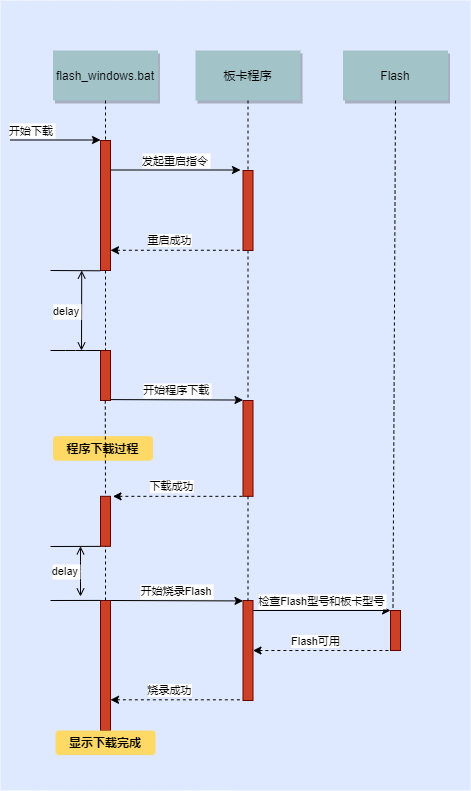

The diagram above was exported from draw.io. Its source (the exported page's mxGraphModel, read from the mxfile embedded in the PNG):
<mxGraphModel dx="1038" dy="641" grid="1" gridSize="10" guides="1" tooltips="1" connect="1" arrows="1" fold="1" page="0" pageScale="1.5" pageWidth="826" pageHeight="1169" background="none" math="0" shadow="0">
  <root>
    <mxCell id="0" />
    <mxCell id="1" parent="0" />
    <mxCell id="69" value="" style="fillColor=#DEE8FF;strokeColor=none" parent="1" vertex="1">
      <mxGeometry x="100" y="10" width="470" height="790" as="geometry" />
    </mxCell>
    <mxCell id="2" value="" style="fillColor=#CC4125;strokeColor=#660000" parent="1" vertex="1">
      <mxGeometry x="200" y="150" width="10" height="130" as="geometry" />
    </mxCell>
    <mxCell id="3" value="开始下载" style="edgeStyle=none;verticalLabelPosition=top;verticalAlign=bottom;labelPosition=left;align=right" parent="1" edge="1">
      <mxGeometry x="110" y="49.5" width="100" height="100" as="geometry">
        <mxPoint x="110" y="149.5" as="sourcePoint" />
        <mxPoint x="200" y="149.5" as="targetPoint" />
      </mxGeometry>
    </mxCell>
    <mxCell id="4" value="flash_windows.bat" style="shadow=1;fillColor=#A2C4C9;strokeColor=none" parent="1" vertex="1">
      <mxGeometry x="152.5" y="60" width="105" height="50" as="geometry" />
    </mxCell>
    <mxCell id="6" value="" style="fillColor=#CC4125;strokeColor=#660000" parent="1" vertex="1">
      <mxGeometry x="342.5" y="180" width="10" height="80" as="geometry" />
    </mxCell>
    <mxCell id="7" value="板卡程序" style="shadow=1;fillColor=#A2C4C9;strokeColor=none" parent="1" vertex="1">
      <mxGeometry x="295" y="60" width="105" height="50" as="geometry" />
    </mxCell>
    <mxCell id="8" value="" style="edgeStyle=none;endArrow=none;dashed=1" parent="1" source="7" target="6" edge="1">
      <mxGeometry x="272.3350694444445" y="165" width="100" height="100" as="geometry">
        <mxPoint x="347.2588734567901" y="110" as="sourcePoint" />
        <mxPoint x="347.5761959876544" y="165" as="targetPoint" />
      </mxGeometry>
    </mxCell>
    <mxCell id="9" value="发起重启指令" style="edgeStyle=none;verticalLabelPosition=top;verticalAlign=bottom" parent="1" edge="1">
      <mxGeometry x="220" y="92" width="100" height="100" as="geometry">
        <mxPoint x="210" y="179.5" as="sourcePoint" />
        <mxPoint x="340" y="179.5" as="targetPoint" />
      </mxGeometry>
    </mxCell>
    <mxCell id="11" value="" style="edgeStyle=none;verticalLabelPosition=top;verticalAlign=bottom;endArrow=none;startArrow=classic;dashed=1" parent="1" edge="1">
      <mxGeometry x="220" y="172.25887345679013" width="100" height="100" as="geometry">
        <mxPoint x="210" y="259.7588734567901" as="sourcePoint" />
        <mxPoint x="340" y="259.7588734567901" as="targetPoint" />
      </mxGeometry>
    </mxCell>
    <mxCell id="ZQ4nUztzypgPN8ZejkBZ-89" value="重启成功" style="edgeLabel;html=1;align=center;verticalAlign=middle;resizable=0;points=[];" vertex="1" connectable="0" parent="11">
      <mxGeometry relative="1" as="geometry">
        <mxPoint x="-7" y="-10" as="offset" />
      </mxGeometry>
    </mxCell>
    <mxCell id="33" value="" style="edgeStyle=elbowEdgeStyle;elbow=horizontal;endArrow=none;dashed=1" parent="1" source="4" target="2" edge="1">
      <mxGeometry x="230.00000000000003" y="310" width="100" height="100" as="geometry">
        <mxPoint x="230.00000000000003" y="410" as="sourcePoint" />
        <mxPoint x="330" y="310" as="targetPoint" />
      </mxGeometry>
    </mxCell>
    <mxCell id="42" value="" style="fillColor=#CC4125;strokeColor=#660000" parent="1" vertex="1">
      <mxGeometry x="200" y="360" width="10" height="50" as="geometry" />
    </mxCell>
    <mxCell id="44" value="" style="edgeStyle=none;dashed=1;endArrow=none" parent="1" source="2" target="42" edge="1">
      <mxGeometry x="50" y="300" width="100" height="100" as="geometry">
        <mxPoint x="50" y="400" as="sourcePoint" />
        <mxPoint x="150" y="300" as="targetPoint" />
      </mxGeometry>
    </mxCell>
    <mxCell id="46" value="" style="edgeStyle=elbowEdgeStyle;elbow=vertical;endArrow=none" parent="1" source="42" edge="1">
      <mxGeometry x="60" y="310" width="100" height="100" as="geometry">
        <mxPoint x="60" y="410" as="sourcePoint" />
        <mxPoint x="150" y="360" as="targetPoint" />
      </mxGeometry>
    </mxCell>
    <mxCell id="47" value="delay" style="edgeStyle=elbowEdgeStyle;elbow=horizontal;startArrow=open;endArrow=open;labelPosition=left;align=right" parent="1" edge="1">
      <mxGeometry x="61.20563271604938" y="290" width="100" height="100" as="geometry">
        <mxPoint x="181.20563271604937" y="280" as="sourcePoint" />
        <mxPoint x="181.20563271604937" y="360" as="targetPoint" />
      </mxGeometry>
    </mxCell>
    <mxCell id="48" value="" style="fillColor=#CC4125;strokeColor=#660000" parent="1" vertex="1">
      <mxGeometry x="342.5" y="409.99666666666667" width="10" height="95.83333333333331" as="geometry" />
    </mxCell>
    <mxCell id="52" value="" style="edgeStyle=none;endArrow=none;dashed=1" parent="1" source="6" target="48" edge="1">
      <mxGeometry x="376.5711805555559" y="339.6971450617284" width="100" height="100" as="geometry">
        <mxPoint x="451.7361111111112" y="284.6971450617284" as="sourcePoint" />
        <mxPoint x="451.7361111111112" y="464.0914351851852" as="targetPoint" />
      </mxGeometry>
    </mxCell>
    <mxCell id="66" value="" style="fillColor=#CC4125;strokeColor=#660000" parent="1" vertex="1">
      <mxGeometry x="200" y="610" width="10" height="130" as="geometry" />
    </mxCell>
    <mxCell id="75" value="程序下载过程" style="rounded=1;fontStyle=1;fillColor=#FFD966;strokeColor=none" parent="1" vertex="1">
      <mxGeometry x="152.5" y="445.62" width="100" height="24.59" as="geometry" />
    </mxCell>
    <mxCell id="83" value="" style="edgeStyle=elbowEdgeStyle;elbow=vertical;endArrow=none" parent="1" edge="1">
      <mxGeometry x="60" y="505.8706481481482" width="100" height="100" as="geometry">
        <mxPoint x="200.00000000000003" y="555.8706481481481" as="sourcePoint" />
        <mxPoint x="150" y="555.8706481481481" as="targetPoint" />
      </mxGeometry>
    </mxCell>
    <mxCell id="84" value="" style="edgeStyle=elbowEdgeStyle;elbow=vertical;endArrow=none" parent="1" edge="1">
      <mxGeometry x="59.999999999999986" y="559.9206481481482" width="100" height="100" as="geometry">
        <mxPoint x="200" y="609.9206481481482" as="sourcePoint" />
        <mxPoint x="149.99999999999997" y="609.9206481481482" as="targetPoint" />
      </mxGeometry>
    </mxCell>
    <mxCell id="88" value="delay" style="edgeStyle=elbowEdgeStyle;elbow=horizontal;startArrow=open;endArrow=open;labelPosition=left;align=right" parent="1" edge="1">
      <mxGeometry x="61.603518518518534" y="555.83" width="100" height="100" as="geometry">
        <mxPoint x="180" y="555.83" as="sourcePoint" />
        <mxPoint x="180" y="606" as="targetPoint" />
      </mxGeometry>
    </mxCell>
    <mxCell id="ZQ4nUztzypgPN8ZejkBZ-90" value="开始程序下载" style="edgeStyle=none;verticalLabelPosition=top;verticalAlign=bottom;exitX=0.995;exitY=0.982;exitDx=0;exitDy=0;exitPerimeter=0;" edge="1" parent="1" source="42">
      <mxGeometry x="222.5" y="322.03" width="100" height="100" as="geometry">
        <mxPoint x="212.5" y="409.53" as="sourcePoint" />
        <mxPoint x="342.5" y="409.53" as="targetPoint" />
      </mxGeometry>
    </mxCell>
    <mxCell id="ZQ4nUztzypgPN8ZejkBZ-91" value="" style="edgeStyle=none;verticalLabelPosition=top;verticalAlign=bottom;endArrow=none;startArrow=classic;dashed=1" edge="1" parent="1">
      <mxGeometry x="222.5" y="418.3288734567901" width="100" height="100" as="geometry">
        <mxPoint x="212.5" y="505.82887345679006" as="sourcePoint" />
        <mxPoint x="342.5" y="505.82887345679006" as="targetPoint" />
      </mxGeometry>
    </mxCell>
    <mxCell id="ZQ4nUztzypgPN8ZejkBZ-92" value="下载成功" style="edgeLabel;html=1;align=center;verticalAlign=middle;resizable=0;points=[];" vertex="1" connectable="0" parent="ZQ4nUztzypgPN8ZejkBZ-91">
      <mxGeometry relative="1" as="geometry">
        <mxPoint x="-7" y="-10" as="offset" />
      </mxGeometry>
    </mxCell>
    <mxCell id="ZQ4nUztzypgPN8ZejkBZ-93" value="" style="fillColor=#CC4125;strokeColor=#660000" vertex="1" parent="1">
      <mxGeometry x="200" y="505.83" width="10" height="50" as="geometry" />
    </mxCell>
    <mxCell id="ZQ4nUztzypgPN8ZejkBZ-94" value="" style="edgeStyle=none;dashed=1;endArrow=none;entryX=0.5;entryY=0;entryDx=0;entryDy=0;" edge="1" parent="1" target="ZQ4nUztzypgPN8ZejkBZ-93">
      <mxGeometry x="49.769999999999996" y="430" width="100" height="100" as="geometry">
        <mxPoint x="204.77" y="409.9999999999999" as="sourcePoint" />
        <mxPoint x="204.77" y="490" as="targetPoint" />
      </mxGeometry>
    </mxCell>
    <mxCell id="ZQ4nUztzypgPN8ZejkBZ-95" value="" style="edgeStyle=elbowEdgeStyle;elbow=vertical;endArrow=none" edge="1" parent="1">
      <mxGeometry x="60" y="230" width="100" height="100" as="geometry">
        <mxPoint x="200" y="280.28571428571433" as="sourcePoint" />
        <mxPoint x="150" y="280" as="targetPoint" />
      </mxGeometry>
    </mxCell>
    <mxCell id="ZQ4nUztzypgPN8ZejkBZ-97" value="" style="fillColor=#CC4125;strokeColor=#660000" vertex="1" parent="1">
      <mxGeometry x="342.5" y="610" width="10" height="100" as="geometry" />
    </mxCell>
    <mxCell id="ZQ4nUztzypgPN8ZejkBZ-98" value="开始烧录Flash" style="edgeStyle=none;verticalLabelPosition=top;verticalAlign=bottom;exitX=0.995;exitY=0.982;exitDx=0;exitDy=0;exitPerimeter=0;" edge="1" parent="1">
      <mxGeometry x="222.5" y="522.93" width="100" height="100" as="geometry">
        <mxPoint x="209.94999999999993" y="610" as="sourcePoint" />
        <mxPoint x="342.5" y="610.4300000000001" as="targetPoint" />
      </mxGeometry>
    </mxCell>
    <mxCell id="ZQ4nUztzypgPN8ZejkBZ-99" value="" style="fillColor=#CC4125;strokeColor=#660000" vertex="1" parent="1">
      <mxGeometry x="489.9999999999999" y="620.0042901234568" width="10" height="40" as="geometry" />
    </mxCell>
    <mxCell id="ZQ4nUztzypgPN8ZejkBZ-102" value="" style="edgeStyle=none;verticalLabelPosition=top;verticalAlign=bottom;endArrow=none;startArrow=classic;dashed=1;entryX=0;entryY=1;entryDx=0;entryDy=0;" edge="1" parent="1" target="ZQ4nUztzypgPN8ZejkBZ-99">
      <mxGeometry x="362.5" y="572.5088734567901" width="100" height="100" as="geometry">
        <mxPoint x="352.5" y="660.00887345679" as="sourcePoint" />
        <mxPoint x="482.5" y="660.00887345679" as="targetPoint" />
      </mxGeometry>
    </mxCell>
    <mxCell id="ZQ4nUztzypgPN8ZejkBZ-103" value="Flash可用" style="edgeLabel;html=1;align=center;verticalAlign=middle;resizable=0;points=[];" vertex="1" connectable="0" parent="ZQ4nUztzypgPN8ZejkBZ-102">
      <mxGeometry relative="1" as="geometry">
        <mxPoint x="-7" y="-10" as="offset" />
      </mxGeometry>
    </mxCell>
    <mxCell id="ZQ4nUztzypgPN8ZejkBZ-104" value="检查Flash型号和板卡型号" style="edgeStyle=none;verticalLabelPosition=top;verticalAlign=bottom;exitX=0.995;exitY=0.982;exitDx=0;exitDy=0;exitPerimeter=0;entryX=0;entryY=0;entryDx=0;entryDy=0;" edge="1" parent="1" target="ZQ4nUztzypgPN8ZejkBZ-99">
      <mxGeometry x="365.04999999999995" y="532.93" width="100" height="100" as="geometry">
        <mxPoint x="352.5" y="620.0000000000001" as="sourcePoint" />
        <mxPoint x="485.04999999999995" y="620.43" as="targetPoint" />
      </mxGeometry>
    </mxCell>
    <mxCell id="ZQ4nUztzypgPN8ZejkBZ-105" value="" style="edgeStyle=none;verticalLabelPosition=top;verticalAlign=bottom;endArrow=none;startArrow=classic;dashed=1" edge="1" parent="1">
      <mxGeometry x="220" y="621.8088734567901" width="100" height="100" as="geometry">
        <mxPoint x="210.0000000000001" y="709.30887345679" as="sourcePoint" />
        <mxPoint x="340" y="709.30887345679" as="targetPoint" />
      </mxGeometry>
    </mxCell>
    <mxCell id="ZQ4nUztzypgPN8ZejkBZ-106" value="烧录成功" style="edgeLabel;html=1;align=center;verticalAlign=middle;resizable=0;points=[];" vertex="1" connectable="0" parent="ZQ4nUztzypgPN8ZejkBZ-105">
      <mxGeometry relative="1" as="geometry">
        <mxPoint x="-7" y="-10" as="offset" />
      </mxGeometry>
    </mxCell>
    <mxCell id="ZQ4nUztzypgPN8ZejkBZ-107" value="显示下载完成" style="rounded=1;fontStyle=1;fillColor=#FFD966;strokeColor=none" vertex="1" parent="1">
      <mxGeometry x="155" y="740" width="100" height="24.59" as="geometry" />
    </mxCell>
    <mxCell id="ZQ4nUztzypgPN8ZejkBZ-108" value="Flash" style="shadow=1;fillColor=#A2C4C9;strokeColor=none" vertex="1" parent="1">
      <mxGeometry x="442.5" y="60" width="105" height="50" as="geometry" />
    </mxCell>
    <mxCell id="ZQ4nUztzypgPN8ZejkBZ-109" value="" style="edgeStyle=none;endArrow=none;dashed=1;entryX=0.25;entryY=0;entryDx=0;entryDy=0;exitX=0.5;exitY=1;exitDx=0;exitDy=0;" edge="1" parent="1" source="ZQ4nUztzypgPN8ZejkBZ-108" target="ZQ4nUztzypgPN8ZejkBZ-99">
      <mxGeometry x="506.15118055555587" y="189.6971450617284" width="100" height="100" as="geometry">
        <mxPoint x="477.08" y="110" as="sourcePoint" />
        <mxPoint x="477.08" y="259.9966666666668" as="targetPoint" />
      </mxGeometry>
    </mxCell>
    <mxCell id="ZQ4nUztzypgPN8ZejkBZ-110" value="" style="edgeStyle=none;endArrow=none;dashed=1;exitX=0.5;exitY=1;exitDx=0;exitDy=0;" edge="1" parent="1" source="48" target="ZQ4nUztzypgPN8ZejkBZ-97">
      <mxGeometry x="386.5711805555559" y="349.6971450617284" width="100" height="100" as="geometry">
        <mxPoint x="357.5" y="270" as="sourcePoint" />
        <mxPoint x="357.5" y="419.9966666666668" as="targetPoint" />
      </mxGeometry>
    </mxCell>
    <mxCell id="ZQ4nUztzypgPN8ZejkBZ-111" value="" style="edgeStyle=none;endArrow=none;dashed=1;entryX=0.5;entryY=1;entryDx=0;entryDy=0;exitX=0.5;exitY=0;exitDx=0;exitDy=0;" edge="1" parent="1" source="66" target="ZQ4nUztzypgPN8ZejkBZ-93">
      <mxGeometry x="396.5711805555559" y="359.6971450617284" width="100" height="100" as="geometry">
        <mxPoint x="367.5" y="280" as="sourcePoint" />
        <mxPoint x="367.5" y="429.9966666666668" as="targetPoint" />
      </mxGeometry>
    </mxCell>
  </root>
</mxGraphModel>